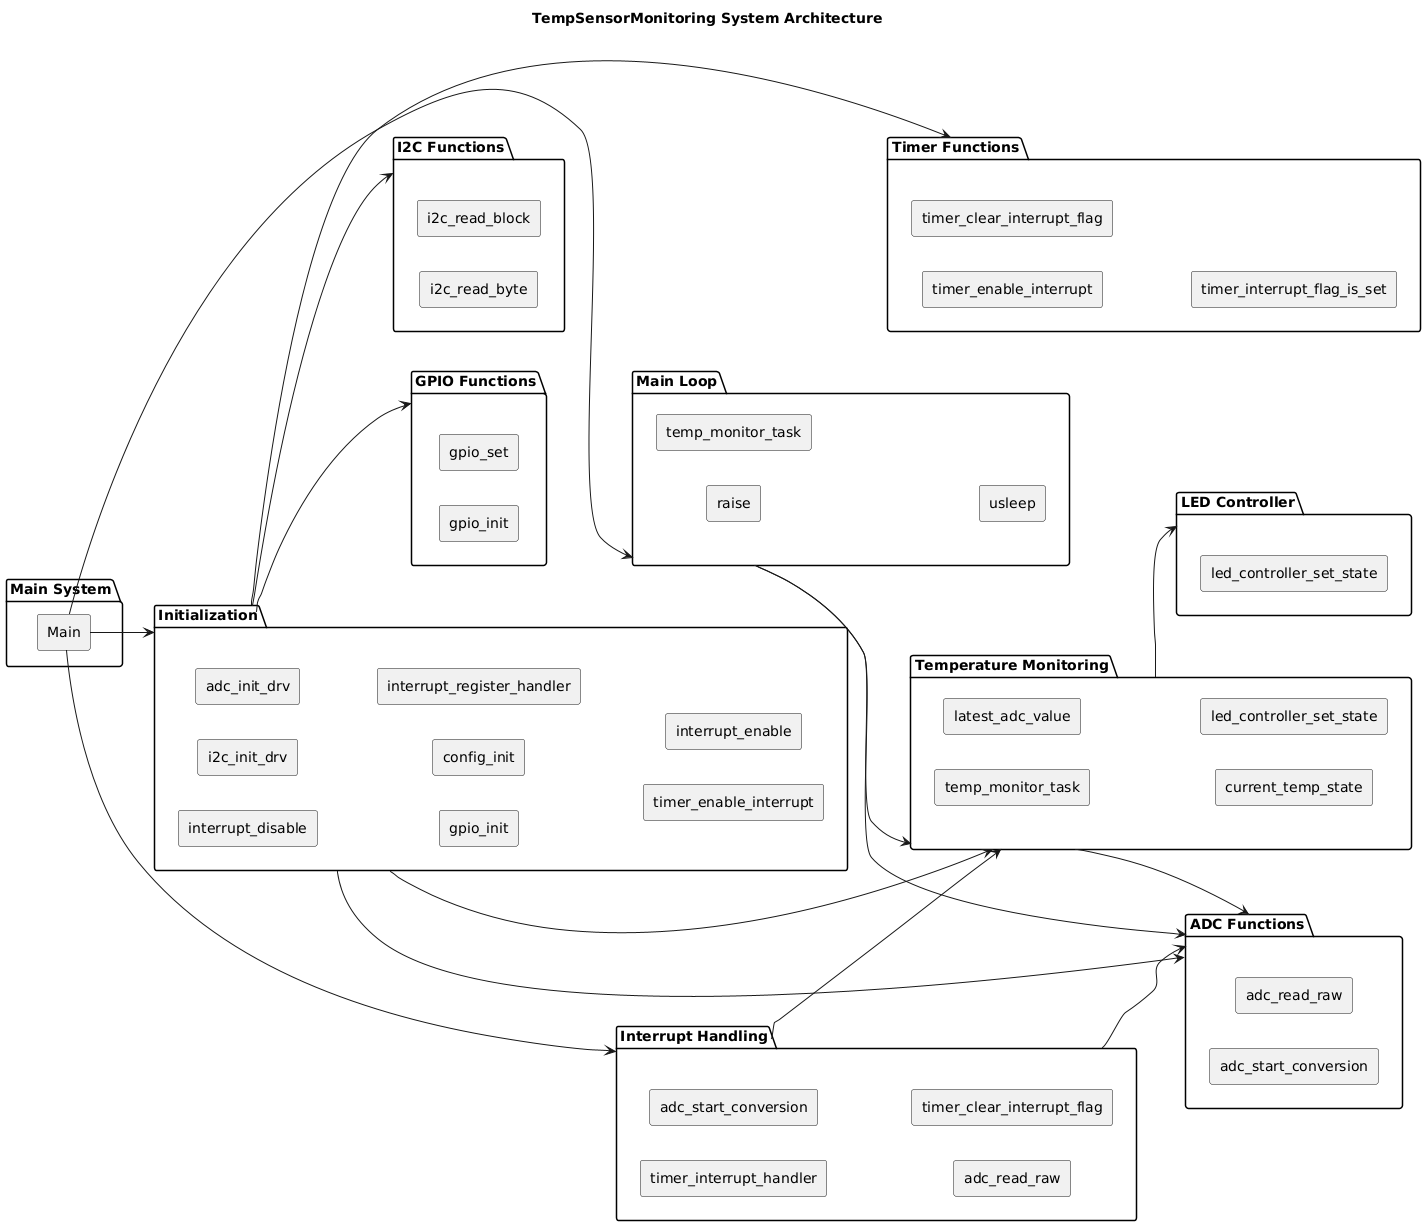

The diagram above was rendered by PlantUML. Its source (embedded in the PNG):
@startuml
title TempSensorMonitoring System Architecture
left to right direction

' Define main components
package "Main System" {
    rectangle Main as main
}

package "Initialization" {
    rectangle interrupt_disable as interrupt_disable
    rectangle i2c_init_drv as i2c_init_drv
    rectangle adc_init_drv as adc_init_drv
    rectangle gpio_init as gpio_init
    rectangle config_init as config_init
    rectangle interrupt_register_handler as interrupt_register_handler
    rectangle timer_enable_interrupt as timer_enable_interrupt
    rectangle interrupt_enable as interrupt_enable
}

package "Main Loop" {
    rectangle raise as raise
    rectangle temp_monitor_task as temp_monitor_task
    rectangle usleep as usleep
}

package "Interrupt Handling" {
    rectangle timer_interrupt_handler as timer_interrupt_handler
    rectangle adc_start_conversion as adc_start_conversion
    rectangle adc_read_raw as adc_read_raw
    rectangle timer_clear_interrupt_flag as timer_clear_interrupt_flag
}

package "Temperature Monitoring" {
    rectangle temp_monitor_task as temp_monitor_task_temp
    rectangle latest_adc_value as latest_adc_value
    rectangle current_temp_state as current_temp_state
    rectangle led_controller_set_state as led_controller_set_state
}

package "LED Controller" {
    rectangle led_controller_set_state as led_controller_set_state_led
}

package "I2C Functions" {
    rectangle i2c_read_byte as i2c_read_byte
    rectangle i2c_read_block as i2c_read_block
}

package "ADC Functions" {
    rectangle adc_start_conversion as adc_start_conversion_adc
    rectangle adc_read_raw as adc_read_raw_adc
}

package "GPIO Functions" {
    rectangle gpio_init as gpio_init_gpio
    rectangle gpio_set as gpio_set
}

package "Timer Functions" {
    rectangle timer_enable_interrupt as timer_enable_interrupt_timer
    rectangle timer_clear_interrupt_flag as timer_clear_interrupt_flag_timer
    rectangle timer_interrupt_flag_is_set as timer_interrupt_flag_is_set
}

' Define relationships
main --> Initialization
main --> "Main Loop"
main --> "Interrupt Handling"

Initialization --> "I2C Functions"
Initialization --> "ADC Functions"
Initialization --> "GPIO Functions"
Initialization --> "Timer Functions"
Initialization --> "Temperature Monitoring"

"Main Loop" --> "Temperature Monitoring"
"Main Loop" --> "ADC Functions"

"Interrupt Handling" --> "ADC Functions"
"Interrupt Handling" --> "Temperature Monitoring"

"Temperature Monitoring" --> "LED Controller"
"Temperature Monitoring" --> "ADC Functions"
@enduml